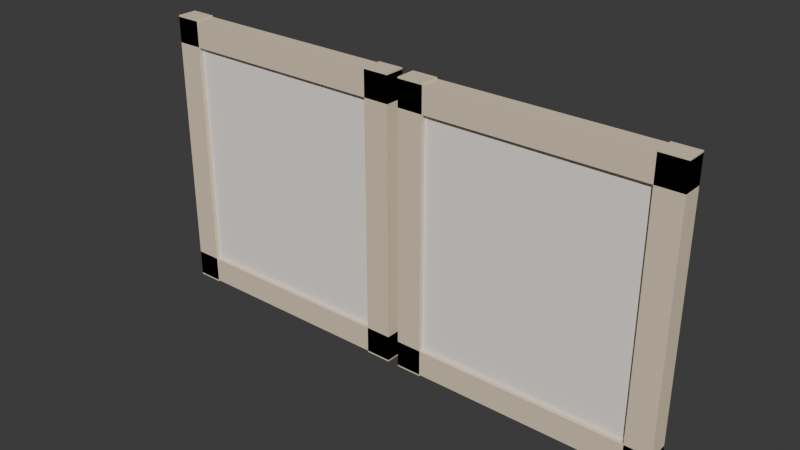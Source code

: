 # Source: ARTE_QUADRO_DUPLO_v01.blend  (saved by Blender 4.2.66; exported with 4.5.12 LTS)
import bpy
from mathutils import Matrix  # noqa: F401  (used for matrix-valued properties, if any)

bpy.ops.wm.read_factory_settings(use_empty=True)
scene = bpy.context.scene
scene.name = 'Scene'

# ---- collections
col_collection = bpy.data.collections.new('Collection'); scene.collection.children.link(col_collection)
col_arte_quadro_duplo_v01 = bpy.data.collections.new('ARTE_QUADRO_DUPLO_v01'); scene.collection.children.link(col_arte_quadro_duplo_v01)

# ---- materials (node trees are filled in below, after node groups)
mat_polyroom_pbr = bpy.data.materials.new('Polyroom_PBR')

# ---- material node trees
mat_polyroom_pbr.use_nodes = True; mat_polyroom_pbr.node_tree.nodes.clear()
_N = mat_polyroom_pbr.node_tree.nodes; _L = mat_polyroom_pbr.node_tree.links
n0 = _N.new('ShaderNodeOutputMaterial'); n0.name = 'Material Output'; n0.location = (0, 0)
n1 = _N.new('ShaderNodeBsdfPrincipled'); n1.name = 'Principled BSDF'; n1.location = (0, 0)
n1.inputs[2].default_value = 0.8
n2 = _N.new('ShaderNodeVertexColor'); n2.name = 'Color Attribute'; n2.location = (0, 0)
n2.layer_name = 'Color'
_L.new(n2.outputs[0], n1.inputs[0])
_L.new(n1.outputs[0], n0.inputs[0])
n0.is_active_output = True

# ---- world
world_world = bpy.data.worlds.new('World'); scene.world = world_world
world_world.use_nodes = True; world_world.node_tree.nodes.clear()
_N = world_world.node_tree.nodes; _L = world_world.node_tree.links
n0 = _N.new('ShaderNodeOutputWorld'); n0.name = 'World Output'; n0.location = (300, 300)
n1 = _N.new('ShaderNodeBackground'); n1.name = 'Background'; n1.location = (10, 300)
n1.inputs[0].default_value = (0.05088, 0.05088, 0.05088, 1.0)
_L.new(n1.outputs[0], n0.inputs[0])
n0.is_active_output = True
world_world.color = (0.05088, 0.05088, 0.05088)
world_world.sun_shadow_jitter_overblur = 0.0

# ---- meshes
me_arte_quadro_duplo_v01 = bpy.data.meshes.new('ARTE_QUADRO_DUPLO_v01')
me_arte_quadro_duplo_v01.from_pydata([(-0.43, -0.01, 0.03), (-0.43, -0.01, 0.47), (-0.43, 0.01, 0.03), (-0.43, 0.01, 0.47), (-0.05, -0.01, 0.03), (-0.05, -0.01, 0.47), (-0.05, 0.01, 0.03), (-0.05, 0.01, 0.47), (-0.47, -0.0175, 0.4525), (-0.47, -0.0175, 0.4975), (-0.47, 0.0175, 0.4525), (-0.47, 0.0175, 0.4975), (-0.01, -0.0175, 0.4525), (-0.01, -0.0175, 0.4975), (-0.01, 0.0175, 0.4525), (-0.01, 0.0175, 0.4975), (-0.47, -0.0175, 0.0025), (-0.47, -0.0175, 0.0475), (-0.47, 0.0175, 0.0025), (-0.47, 0.0175, 0.0475), (-0.01, -0.0175, 0.0025), (-0.01, -0.0175, 0.0475), (-0.01, 0.0175, 0.0025), (-0.01, 0.0175, 0.0475), (-0.47, -0.0175, 0.0), (-0.47, -0.0175, 0.5), (-0.47, 0.0175, 0.0), (-0.47, 0.0175, 0.5), (-0.425, -0.0175, 0.0), (-0.425, -0.0175, 0.5), (-0.425, 0.0175, 0.0), (-0.425, 0.0175, 0.5), (-0.055, -0.0175, 0.0), (-0.055, -0.0175, 0.5), (-0.055, 0.0175, 0.0), (-0.055, 0.0175, 0.5), (-0.01, -0.0175, 0.0), (-0.01, -0.0175, 0.5), (-0.01, 0.0175, 0.0), (-0.01, 0.0175, 0.5), (-0.34, 0.0125, 0.15), (-0.34, 0.0125, 0.35), (-0.34, 0.0175, 0.15), (-0.34, 0.0175, 0.35), (-0.14, 0.0125, 0.15), (-0.14, 0.0125, 0.35), (-0.14, 0.0175, 0.15), (-0.14, 0.0175, 0.35), (0.05, -0.01, 0.03), (0.05, -0.01, 0.47), (0.05, 0.01, 0.03), (0.05, 0.01, 0.47), (0.43, -0.01, 0.03), (0.43, -0.01, 0.47), (0.43, 0.01, 0.03), (0.43, 0.01, 0.47), (0.01, -0.0175, 0.4525), (0.01, -0.0175, 0.4975), (0.01, 0.0175, 0.4525), (0.01, 0.0175, 0.4975), (0.47, -0.0175, 0.4525), (0.47, -0.0175, 0.4975), (0.47, 0.0175, 0.4525), (0.47, 0.0175, 0.4975), (0.01, -0.0175, 0.0025), (0.01, -0.0175, 0.0475), (0.01, 0.0175, 0.0025), (0.01, 0.0175, 0.0475), (0.47, -0.0175, 0.0025), (0.47, -0.0175, 0.0475), (0.47, 0.0175, 0.0025), (0.47, 0.0175, 0.0475), (0.01, -0.0175, 0.0), (0.01, -0.0175, 0.5), (0.01, 0.0175, 0.0), (0.01, 0.0175, 0.5), (0.055, -0.0175, 0.0), (0.055, -0.0175, 0.5), (0.055, 0.0175, 0.0), (0.055, 0.0175, 0.5), (0.425, -0.0175, 0.0), (0.425, -0.0175, 0.5), (0.425, 0.0175, 0.0), (0.425, 0.0175, 0.5), (0.47, -0.0175, 0.0), (0.47, -0.0175, 0.5), (0.47, 0.0175, 0.0), (0.47, 0.0175, 0.5), (0.14, 0.0125, 0.15), (0.14, 0.0125, 0.35), (0.14, 0.0175, 0.15), (0.14, 0.0175, 0.35), (0.34, 0.0125, 0.15), (0.34, 0.0125, 0.35), (0.34, 0.0175, 0.15), (0.34, 0.0175, 0.35)], [], [(0, 1, 3, 2), (2, 3, 7, 6), (6, 7, 5, 4), (4, 5, 1, 0), (2, 6, 4, 0), (7, 3, 1, 5), (8, 9, 11, 10), (10, 11, 15, 14), (14, 15, 13, 12), (12, 13, 9, 8), (10, 14, 12, 8), (15, 11, 9, 13), (16, 17, 19, 18), (18, 19, 23, 22), (22, 23, 21, 20), (20, 21, 17, 16), (18, 22, 20, 16), (23, 19, 17, 21), (24, 25, 27, 26), (26, 27, 31, 30), (30, 31, 29, 28), (28, 29, 25, 24), (26, 30, 28, 24), (31, 27, 25, 29), (32, 33, 35, 34), (34, 35, 39, 38), (38, 39, 37, 36), (36, 37, 33, 32), (34, 38, 36, 32), (39, 35, 33, 37), (40, 41, 43, 42), (42, 43, 47, 46), (46, 47, 45, 44), (44, 45, 41, 40), (42, 46, 44, 40), (47, 43, 41, 45), (48, 49, 51, 50), (50, 51, 55, 54), (54, 55, 53, 52), (52, 53, 49, 48), (50, 54, 52, 48), (55, 51, 49, 53), (56, 57, 59, 58), (58, 59, 63, 62), (62, 63, 61, 60), (60, 61, 57, 56), (58, 62, 60, 56), (63, 59, 57, 61), (64, 65, 67, 66), (66, 67, 71, 70), (70, 71, 69, 68), (68, 69, 65, 64), (66, 70, 68, 64), (71, 67, 65, 69), (72, 73, 75, 74), (74, 75, 79, 78), (78, 79, 77, 76), (76, 77, 73, 72), (74, 78, 76, 72), (79, 75, 73, 77), (80, 81, 83, 82), (82, 83, 87, 86), (86, 87, 85, 84), (84, 85, 81, 80), (82, 86, 84, 80), (87, 83, 81, 85), (88, 89, 91, 90), (90, 91, 95, 94), (94, 95, 93, 92), (92, 93, 89, 88), (90, 94, 92, 88), (95, 91, 89, 93)])
_uv = me_arte_quadro_duplo_v01.uv_layers.new(name='UVMap')
_uv.uv.foreach_set('vector', [0.006851, 0.3217, 0.006851, 0.006851, 0.006851, 0.006851, 0.006851, 0.3217, 0.006851, 0.3217, 0.006851, 0.006851, 0.2788, 0.006851, 0.2788, 0.3217, 0.2788, 0.3217, 0.2788, 0.006851, 0.2788, 0.006851, 0.2788, 0.3217, 0.2925, 0.3217, 0.2925, 0.006851, 0.5644, 0.006851, 0.5644, 0.3217, 0.006851, 0.3217, 0.2788, 0.3217, 0.2788, 0.3217, 0.006851, 0.3217, 0.2788, 0.006851, 0.006851, 0.006851, 0.006851, 0.006851, 0.2788, 0.006851, 0.7021, 0.9782, 0.6699, 0.9782, 0.6699, 0.9782, 0.7021, 0.9782, 0.7021, 0.9782, 0.6699, 0.9782, 0.6699, 0.6491, 0.7021, 0.6491, 0.7021, 0.6491, 0.6699, 0.6491, 0.6699, 0.6491, 0.7021, 0.6491, 0.03905, 0.9931, 0.006851, 0.9931, 0.006851, 0.664, 0.03905, 0.664, 0.7021, 0.9782, 0.7021, 0.6491, 0.7021, 0.6491, 0.7021, 0.9782, 0.6699, 0.6491, 0.6699, 0.9782, 0.6699, 0.9782, 0.6699, 0.6491, 0.9507, 0.336, 0.9185, 0.336, 0.9185, 0.336, 0.9507, 0.336, 0.9507, 0.336, 0.9185, 0.336, 0.9185, 0.006851, 0.9507, 0.006851, 0.9507, 0.006851, 0.9185, 0.006851, 0.9185, 0.006851, 0.9507, 0.006851, 0.9507, 0.6789, 0.9185, 0.6789, 0.9185, 0.3497, 0.9507, 0.3497, 0.9507, 0.336, 0.9507, 0.006851, 0.9507, 0.006851, 0.9507, 0.336, 0.9185, 0.006851, 0.9185, 0.336, 0.9185, 0.336, 0.9185, 0.006851, 0.7349, 0.3646, 0.7349, 0.006851, 0.7349, 0.006851, 0.7349, 0.3646, 0.7349, 0.3646, 0.7349, 0.006851, 0.7671, 0.006851, 0.7671, 0.3646, 0.7671, 0.3646, 0.7671, 0.006851, 0.7671, 0.006851, 0.7671, 0.3646, 0.7349, 0.7361, 0.7349, 0.3783, 0.7671, 0.3783, 0.7671, 0.7361, 0.7349, 0.3646, 0.7671, 0.3646, 0.7671, 0.3646, 0.7349, 0.3646, 0.7671, 0.006851, 0.7349, 0.006851, 0.7349, 0.006851, 0.7671, 0.006851, 0.7808, 0.3646, 0.7808, 0.006851, 0.7808, 0.006851, 0.7808, 0.3646, 0.7808, 0.3646, 0.7808, 0.006851, 0.813, 0.006851, 0.813, 0.3646, 0.813, 0.3646, 0.813, 0.006851, 0.813, 0.006851, 0.813, 0.3646, 0.7808, 0.7361, 0.7808, 0.3783, 0.813, 0.3783, 0.813, 0.7361, 0.7808, 0.3646, 0.813, 0.3646, 0.813, 0.3646, 0.7808, 0.3646, 0.813, 0.006851, 0.7808, 0.006851, 0.7808, 0.006851, 0.813, 0.006851, 0.7212, 0.15, 0.5781, 0.15, 0.5781, 0.15, 0.7212, 0.15, 0.7212, 0.15, 0.5781, 0.15, 0.5781, 0.006851, 0.7212, 0.006851, 0.7212, 0.006851, 0.5781, 0.006851, 0.5781, 0.006851, 0.7212, 0.006851, 0.7212, 0.4785, 0.5781, 0.4785, 0.5781, 0.3354, 0.7212, 0.3354, 0.7212, 0.15, 0.7212, 0.006851, 0.7212, 0.006851, 0.7212, 0.15, 0.5781, 0.006851, 0.5781, 0.15, 0.5781, 0.15, 0.5781, 0.006851, 0.006851, 0.6503, 0.006851, 0.3354, 0.006851, 0.3354, 0.006851, 0.6503, 0.006851, 0.6503, 0.006851, 0.3354, 0.2788, 0.3354, 0.2788, 0.6503, 0.2788, 0.6503, 0.2788, 0.3354, 0.2788, 0.3354, 0.2788, 0.6503, 0.2925, 0.6503, 0.2925, 0.3354, 0.5644, 0.3354, 0.5644, 0.6503, 0.006851, 0.6503, 0.2788, 0.6503, 0.2788, 0.6503, 0.006851, 0.6503, 0.2788, 0.3354, 0.006851, 0.3354, 0.006851, 0.3354, 0.2788, 0.3354, 0.08496, 0.9931, 0.05275, 0.9931, 0.05275, 0.9931, 0.08496, 0.9931, 0.08496, 0.9931, 0.05275, 0.9931, 0.05275, 0.664, 0.08496, 0.664, 0.08496, 0.664, 0.05275, 0.664, 0.05275, 0.664, 0.08496, 0.664, 0.1309, 0.9931, 0.09866, 0.9931, 0.09866, 0.664, 0.1309, 0.664, 0.08496, 0.9931, 0.08496, 0.664, 0.08496, 0.664, 0.08496, 0.9931, 0.05275, 0.664, 0.05275, 0.9931, 0.05275, 0.9931, 0.05275, 0.664, 0.6103, 0.9782, 0.5781, 0.9782, 0.5781, 0.9782, 0.6103, 0.9782, 0.6103, 0.9782, 0.5781, 0.9782, 0.5781, 0.6491, 0.6103, 0.6491, 0.6103, 0.6491, 0.5781, 0.6491, 0.5781, 0.6491, 0.6103, 0.6491, 0.6562, 0.9782, 0.624, 0.9782, 0.624, 0.6491, 0.6562, 0.6491, 0.6103, 0.9782, 0.6103, 0.6491, 0.6103, 0.6491, 0.6103, 0.9782, 0.5781, 0.6491, 0.5781, 0.9782, 0.5781, 0.9782, 0.5781, 0.6491, 0.8267, 0.3646, 0.8267, 0.006851, 0.8267, 0.006851, 0.8267, 0.3646, 0.8267, 0.3646, 0.8267, 0.006851, 0.8589, 0.006851, 0.8589, 0.3646, 0.8589, 0.3646, 0.8589, 0.006851, 0.8589, 0.006851, 0.8589, 0.3646, 0.8267, 0.7361, 0.8267, 0.3783, 0.8589, 0.3783, 0.8589, 0.7361, 0.8267, 0.3646, 0.8589, 0.3646, 0.8589, 0.3646, 0.8267, 0.3646, 0.8589, 0.006851, 0.8267, 0.006851, 0.8267, 0.006851, 0.8589, 0.006851, 0.8726, 0.3646, 0.8726, 0.006851, 0.8726, 0.006851, 0.8726, 0.3646, 0.8726, 0.3646, 0.8726, 0.006851, 0.9048, 0.006851, 0.9048, 0.3646, 0.9048, 0.3646, 0.9048, 0.006851, 0.9048, 0.006851, 0.9048, 0.3646, 0.8726, 0.7361, 0.8726, 0.3783, 0.9048, 0.3783, 0.9048, 0.7361, 0.8726, 0.3646, 0.9048, 0.3646, 0.9048, 0.3646, 0.8726, 0.3646, 0.9048, 0.006851, 0.8726, 0.006851, 0.8726, 0.006851, 0.9048, 0.006851, 0.7212, 0.3217, 0.5781, 0.3217, 0.5781, 0.3217, 0.7212, 0.3217, 0.7212, 0.3217, 0.5781, 0.3217, 0.5781, 0.1786, 0.7212, 0.1786, 0.7212, 0.1786, 0.5781, 0.1786, 0.5781, 0.1786, 0.7212, 0.1786, 0.7212, 0.6354, 0.5781, 0.6354, 0.5781, 0.4922, 0.7212, 0.4922, 0.7212, 0.3217, 0.7212, 0.1786, 0.7212, 0.1786, 0.7212, 0.3217, 0.5781, 0.1786, 0.5781, 0.3217, 0.5781, 0.3217, 0.5781, 0.1786])
_ca = me_arte_quadro_duplo_v01.color_attributes.new('Color', 'FLOAT_COLOR', 'POINT')
_ca.data.foreach_set('color', [0.95, 0.89, 0.83, 1.0, 0.95, 0.89, 0.83, 1.0, 0.95, 0.89, 0.83, 1.0, 0.95, 0.89, 0.83, 1.0, 0.95, 0.89, 0.83, 1.0, 0.95, 0.89, 0.83, 1.0, 0.95, 0.89, 0.83, 1.0, 0.95, 0.89, 0.83, 1.0, 0.79, 0.66, 0.48, 1.0, 0.79, 0.66, 0.48, 1.0, 0.79, 0.66, 0.48, 1.0, 0.79, 0.66, 0.48, 1.0, 0.79, 0.66, 0.48, 1.0, 0.79, 0.66, 0.48, 1.0, 0.79, 0.66, 0.48, 1.0, 0.79, 0.66, 0.48, 1.0, 0.79, 0.66, 0.48, 1.0, 0.79, 0.66, 0.48, 1.0, 0.79, 0.66, 0.48, 1.0, 0.79, 0.66, 0.48, 1.0, 0.79, 0.66, 0.48, 1.0, 0.79, 0.66, 0.48, 1.0, 0.79, 0.66, 0.48, 1.0, 0.79, 0.66, 0.48, 1.0, 0.79, 0.66, 0.48, 1.0, 0.79, 0.66, 0.48, 1.0, 0.79, 0.66, 0.48, 1.0, 0.79, 0.66, 0.48, 1.0, 0.79, 0.66, 0.48, 1.0, 0.79, 0.66, 0.48, 1.0, 0.79, 0.66, 0.48, 1.0, 0.79, 0.66, 0.48, 1.0, 0.79, 0.66, 0.48, 1.0, 0.79, 0.66, 0.48, 1.0, 0.79, 0.66, 0.48, 1.0, 0.79, 0.66, 0.48, 1.0, 0.79, 0.66, 0.48, 1.0, 0.79, 0.66, 0.48, 1.0, 0.79, 0.66, 0.48, 1.0, 0.79, 0.66, 0.48, 1.0, 0.56, 0.66, 0.56, 1.0, 0.56, 0.66, 0.56, 1.0, 0.56, 0.66, 0.56, 1.0, 0.56, 0.66, 0.56, 1.0, 0.56, 0.66, 0.56, 1.0, 0.56, 0.66, 0.56, 1.0, 0.56, 0.66, 0.56, 1.0, 0.56, 0.66, 0.56, 1.0, 0.95, 0.89, 0.83, 1.0, 0.95, 0.89, 0.83, 1.0, 0.95, 0.89, 0.83, 1.0, 0.95, 0.89, 0.83, 1.0, 0.95, 0.89, 0.83, 1.0, 0.95, 0.89, 0.83, 1.0, 0.95, 0.89, 0.83, 1.0, 0.95, 0.89, 0.83, 1.0, 0.79, 0.66, 0.48, 1.0, 0.79, 0.66, 0.48, 1.0, 0.79, 0.66, 0.48, 1.0, 0.79, 0.66, 0.48, 1.0, 0.79, 0.66, 0.48, 1.0, 0.79, 0.66, 0.48, 1.0, 0.79, 0.66, 0.48, 1.0, 0.79, 0.66, 0.48, 1.0, 0.79, 0.66, 0.48, 1.0, 0.79, 0.66, 0.48, 1.0, 0.79, 0.66, 0.48, 1.0, 0.79, 0.66, 0.48, 1.0, 0.79, 0.66, 0.48, 1.0, 0.79, 0.66, 0.48, 1.0, 0.79, 0.66, 0.48, 1.0, 0.79, 0.66, 0.48, 1.0, 0.79, 0.66, 0.48, 1.0, 0.79, 0.66, 0.48, 1.0, 0.79, 0.66, 0.48, 1.0, 0.79, 0.66, 0.48, 1.0, 0.79, 0.66, 0.48, 1.0, 0.79, 0.66, 0.48, 1.0, 0.79, 0.66, 0.48, 1.0, 0.79, 0.66, 0.48, 1.0, 0.79, 0.66, 0.48, 1.0, 0.79, 0.66, 0.48, 1.0, 0.79, 0.66, 0.48, 1.0, 0.79, 0.66, 0.48, 1.0, 0.79, 0.66, 0.48, 1.0, 0.79, 0.66, 0.48, 1.0, 0.79, 0.66, 0.48, 1.0, 0.79, 0.66, 0.48, 1.0, 0.64, 0.72, 0.8, 1.0, 0.64, 0.72, 0.8, 1.0, 0.64, 0.72, 0.8, 1.0, 0.64, 0.72, 0.8, 1.0, 0.64, 0.72, 0.8, 1.0, 0.64, 0.72, 0.8, 1.0, 0.64, 0.72, 0.8, 1.0, 0.64, 0.72, 0.8, 1.0])
me_arte_quadro_duplo_v01.materials.append(mat_polyroom_pbr)
me_arte_quadro_duplo_v01.update()

# ---- objects
ob_arte_quadro_duplo_v01 = bpy.data.objects.new('ARTE_QUADRO_DUPLO_v01', me_arte_quadro_duplo_v01)

# ---- transforms, parenting, visibility, modifiers, constraints
ob_arte_quadro_duplo_v01.location = (0.0, 0.0, 0.0)

# ---- collection membership
col_arte_quadro_duplo_v01.objects.link(ob_arte_quadro_duplo_v01)

# ---- scene / render settings (as saved in the file)
scene.frame_start = 1; scene.frame_end = 250; scene.frame_set(1)
scene.render.engine = 'BLENDER_EEVEE_NEXT'
bpy.context.view_layer.update()

# ---- added for rendering (the .blend has no active camera and no usable light): camera, sun
cam_auto = bpy.data.cameras.new('AutoCamera')
cam_auto.lens = 50.0
cam_auto.sensor_width = 36.0
cam_auto.clip_end = 1000.0
ob_auto_camera = bpy.data.objects.new('AutoCamera', cam_auto)
scene.collection.objects.link(ob_auto_camera)
ob_auto_camera.location = (0.985625, -1.18275, 1.0385)
ob_auto_camera.rotation_euler = (1.09748, -7.21219e-08, 0.694738)
scene.camera = ob_auto_camera
light_auto_sun = bpy.data.lights.new('AutoSun', 'SUN')
light_auto_sun.energy = 3.0
light_auto_sun.angle = 0.0523599
ob_auto_sun = bpy.data.objects.new('AutoSun', light_auto_sun)
scene.collection.objects.link(ob_auto_sun)
ob_auto_sun.rotation_euler = (0.872665, 0.174533, 0.523599)
bpy.context.view_layer.update()
